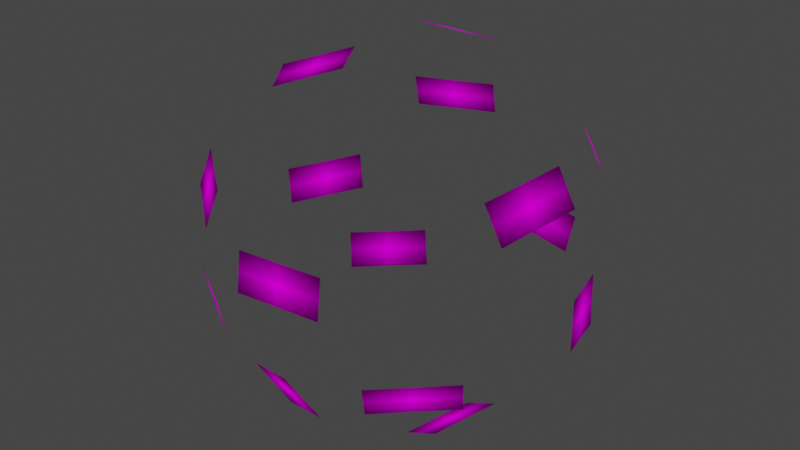 # Source: apila_y_recoje.blend  (saved by Blender 2.92.4; exported with 4.5.12 LTS)
import bpy
from mathutils import Matrix  # noqa: F401  (used for matrix-valued properties, if any)

bpy.ops.wm.read_factory_settings(use_empty=True)
scene = bpy.context.scene
scene.name = 'Scene'

# ---- collections
col_collection = bpy.data.collections.new('Collection'); scene.collection.children.link(col_collection)
col_collection_001 = bpy.data.collections.new('Collection.001'); col_collection.children.link(col_collection_001)

# ---- images (referenced by path relative to the original .blend; pixels are not part of the script)
import os
ASSET_DIR = os.environ.get("B2B_ASSET_DIR", "")  # directory of the original .blend (textures are referenced by path, not embedded)
HERE = os.path.dirname(os.path.abspath(__file__))  # packed textures are extracted next to this script under _unpacked/

def load_image(name, relpath, width, height, colorspace="sRGB"):
    """Load a texture the original file referenced (path relative to the .blend, or extracted next to this script)."""
    p = next((c for c in (os.path.join(HERE, relpath), os.path.join(ASSET_DIR, relpath)) if relpath and os.path.exists(c)), "")
    if p:
        img = bpy.data.images.load(p, check_existing=True)
        img.name = name
    else:  # same state as the original file: an image datablock whose file is absent (Cycles renders it pink)
        img = bpy.data.images.new(name, width, height)
        img.source = "FILE"
        img.filepath = "//" + (relpath or name)
    img.colorspace_settings.name = colorspace
    return img
img_ndice15_jpeg = load_image('índice15.jpeg', 'índice15.jpeg', 1024, 1024, 'sRGB')
img_ndice14_jpeg = load_image('índice14.jpeg', 'índice14.jpeg', 1024, 1024, 'sRGB')
img_ndice13_jpeg = load_image('índice13.jpeg', 'índice13.jpeg', 1024, 1024, 'sRGB')
img_ndice12_jpeg = load_image('índice12.jpeg', 'índice12.jpeg', 1024, 1024, 'sRGB')
img_ndice11_jpeg = load_image('índice11.jpeg', 'índice11.jpeg', 1024, 1024, 'sRGB')
img_ndice10_jpeg = load_image('índice10.jpeg', 'índice10.jpeg', 1024, 1024, 'sRGB')
img_ndice9_jpeg = load_image('índice9.jpeg', 'índice9.jpeg', 1024, 1024, 'sRGB')
img_ndice8_jpeg = load_image('índice8.jpeg', 'índice8.jpeg', 1024, 1024, 'sRGB')
img_ndice7_jpeg = load_image('índice7.jpeg', 'índice7.jpeg', 1024, 1024, 'sRGB')
img_ndice6_jpeg = load_image('índice6.jpeg', 'índice6.jpeg', 1024, 1024, 'sRGB')
img_ndice5_jpeg = load_image('índice5.jpeg', 'índice5.jpeg', 1024, 1024, 'sRGB')
img_ndice4_jpeg = load_image('índice4.jpeg', 'índice4.jpeg', 1024, 1024, 'sRGB')
img_ndice3_jpeg = load_image('índice3.jpeg', 'índice3.jpeg', 1024, 1024, 'sRGB')
img_ndice2_jpeg = load_image('índice2.jpeg', 'índice2.jpeg', 1024, 1024, 'sRGB')
img_ndice_jpeg = load_image('índice.jpeg', 'índice.jpeg', 1024, 1024, 'sRGB')

# ---- materials (node trees are filled in below, after node groups)
mat_ndice15 = bpy.data.materials.new('índice15')
mat_ndice15.use_transparent_shadow = False
mat_ndice14 = bpy.data.materials.new('índice14')
mat_ndice14.use_transparent_shadow = False
mat_ndice13 = bpy.data.materials.new('índice13')
mat_ndice13.use_transparent_shadow = False
mat_ndice12 = bpy.data.materials.new('índice12')
mat_ndice12.use_transparent_shadow = False
mat_ndice11 = bpy.data.materials.new('índice11')
mat_ndice11.use_transparent_shadow = False
mat_ndice10 = bpy.data.materials.new('índice10')
mat_ndice10.use_transparent_shadow = False
mat_ndice9 = bpy.data.materials.new('índice9')
mat_ndice9.use_transparent_shadow = False
mat_ndice8 = bpy.data.materials.new('índice8')
mat_ndice8.use_transparent_shadow = False
mat_ndice7 = bpy.data.materials.new('índice7')
mat_ndice7.use_transparent_shadow = False
mat_ndice6 = bpy.data.materials.new('índice6')
mat_ndice6.use_transparent_shadow = False
mat_ndice5 = bpy.data.materials.new('índice5')
mat_ndice5.use_transparent_shadow = False
mat_ndice4 = bpy.data.materials.new('índice4')
mat_ndice4.use_transparent_shadow = False
mat_ndice3 = bpy.data.materials.new('índice3')
mat_ndice3.use_transparent_shadow = False
mat_ndice2 = bpy.data.materials.new('índice2')
mat_ndice2.use_transparent_shadow = False
mat_ndice = bpy.data.materials.new('índice')
mat_ndice.use_transparent_shadow = False

# ---- material node trees
mat_ndice15.use_nodes = True; mat_ndice15.node_tree.nodes.clear()
_N = mat_ndice15.node_tree.nodes; _L = mat_ndice15.node_tree.links
n0 = _N.new('ShaderNodeOutputMaterial'); n0.name = 'Material Output'; n0.location = (300, 300)
n1 = _N.new('ShaderNodeTexImage'); n1.name = 'Image Texture'; n1.location = (-200, 300)
n1.image = img_ndice15_jpeg
n1.extension = 'CLIP'
n2 = _N.new('ShaderNodeEmission'); n2.name = 'Emission'; n2.location = (0, 300)
_L.new(n1.outputs[0], n2.inputs[0])
_L.new(n2.outputs[0], n0.inputs[0])
n0.is_active_output = True
mat_ndice14.use_nodes = True; mat_ndice14.node_tree.nodes.clear()
_N = mat_ndice14.node_tree.nodes; _L = mat_ndice14.node_tree.links
n0 = _N.new('ShaderNodeOutputMaterial'); n0.name = 'Material Output'; n0.location = (300, 300)
n1 = _N.new('ShaderNodeTexImage'); n1.name = 'Image Texture'; n1.location = (-200, 300)
n1.image = img_ndice14_jpeg
n1.extension = 'CLIP'
n2 = _N.new('ShaderNodeEmission'); n2.name = 'Emission'; n2.location = (0, 300)
_L.new(n1.outputs[0], n2.inputs[0])
_L.new(n2.outputs[0], n0.inputs[0])
n0.is_active_output = True
mat_ndice13.use_nodes = True; mat_ndice13.node_tree.nodes.clear()
_N = mat_ndice13.node_tree.nodes; _L = mat_ndice13.node_tree.links
n0 = _N.new('ShaderNodeOutputMaterial'); n0.name = 'Material Output'; n0.location = (300, 300)
n1 = _N.new('ShaderNodeTexImage'); n1.name = 'Image Texture'; n1.location = (-200, 300)
n1.image = img_ndice13_jpeg
n1.extension = 'CLIP'
n2 = _N.new('ShaderNodeEmission'); n2.name = 'Emission'; n2.location = (0, 300)
_L.new(n1.outputs[0], n2.inputs[0])
_L.new(n2.outputs[0], n0.inputs[0])
n0.is_active_output = True
mat_ndice12.use_nodes = True; mat_ndice12.node_tree.nodes.clear()
_N = mat_ndice12.node_tree.nodes; _L = mat_ndice12.node_tree.links
n0 = _N.new('ShaderNodeOutputMaterial'); n0.name = 'Material Output'; n0.location = (300, 300)
n1 = _N.new('ShaderNodeTexImage'); n1.name = 'Image Texture'; n1.location = (-200, 300)
n1.image = img_ndice12_jpeg
n1.extension = 'CLIP'
n2 = _N.new('ShaderNodeEmission'); n2.name = 'Emission'; n2.location = (0, 300)
_L.new(n1.outputs[0], n2.inputs[0])
_L.new(n2.outputs[0], n0.inputs[0])
n0.is_active_output = True
mat_ndice11.use_nodes = True; mat_ndice11.node_tree.nodes.clear()
_N = mat_ndice11.node_tree.nodes; _L = mat_ndice11.node_tree.links
n0 = _N.new('ShaderNodeOutputMaterial'); n0.name = 'Material Output'; n0.location = (300, 300)
n1 = _N.new('ShaderNodeTexImage'); n1.name = 'Image Texture'; n1.location = (-200, 300)
n1.image = img_ndice11_jpeg
n1.extension = 'CLIP'
n2 = _N.new('ShaderNodeEmission'); n2.name = 'Emission'; n2.location = (0, 300)
_L.new(n1.outputs[0], n2.inputs[0])
_L.new(n2.outputs[0], n0.inputs[0])
n0.is_active_output = True
mat_ndice10.use_nodes = True; mat_ndice10.node_tree.nodes.clear()
_N = mat_ndice10.node_tree.nodes; _L = mat_ndice10.node_tree.links
n0 = _N.new('ShaderNodeOutputMaterial'); n0.name = 'Material Output'; n0.location = (300, 300)
n1 = _N.new('ShaderNodeTexImage'); n1.name = 'Image Texture'; n1.location = (-200, 300)
n1.image = img_ndice10_jpeg
n1.extension = 'CLIP'
n2 = _N.new('ShaderNodeEmission'); n2.name = 'Emission'; n2.location = (0, 300)
_L.new(n1.outputs[0], n2.inputs[0])
_L.new(n2.outputs[0], n0.inputs[0])
n0.is_active_output = True
mat_ndice9.use_nodes = True; mat_ndice9.node_tree.nodes.clear()
_N = mat_ndice9.node_tree.nodes; _L = mat_ndice9.node_tree.links
n0 = _N.new('ShaderNodeOutputMaterial'); n0.name = 'Material Output'; n0.location = (300, 300)
n1 = _N.new('ShaderNodeTexImage'); n1.name = 'Image Texture'; n1.location = (-200, 300)
n1.image = img_ndice9_jpeg
n1.extension = 'CLIP'
n2 = _N.new('ShaderNodeEmission'); n2.name = 'Emission'; n2.location = (0, 300)
_L.new(n1.outputs[0], n2.inputs[0])
_L.new(n2.outputs[0], n0.inputs[0])
n0.is_active_output = True
mat_ndice8.use_nodes = True; mat_ndice8.node_tree.nodes.clear()
_N = mat_ndice8.node_tree.nodes; _L = mat_ndice8.node_tree.links
n0 = _N.new('ShaderNodeOutputMaterial'); n0.name = 'Material Output'; n0.location = (300, 300)
n1 = _N.new('ShaderNodeTexImage'); n1.name = 'Image Texture'; n1.location = (-200, 300)
n1.image = img_ndice8_jpeg
n1.extension = 'CLIP'
n2 = _N.new('ShaderNodeEmission'); n2.name = 'Emission'; n2.location = (0, 300)
_L.new(n1.outputs[0], n2.inputs[0])
_L.new(n2.outputs[0], n0.inputs[0])
n0.is_active_output = True
mat_ndice7.use_nodes = True; mat_ndice7.node_tree.nodes.clear()
_N = mat_ndice7.node_tree.nodes; _L = mat_ndice7.node_tree.links
n0 = _N.new('ShaderNodeOutputMaterial'); n0.name = 'Material Output'; n0.location = (300, 300)
n1 = _N.new('ShaderNodeTexImage'); n1.name = 'Image Texture'; n1.location = (-200, 300)
n1.image = img_ndice7_jpeg
n1.extension = 'CLIP'
n2 = _N.new('ShaderNodeEmission'); n2.name = 'Emission'; n2.location = (0, 300)
_L.new(n1.outputs[0], n2.inputs[0])
_L.new(n2.outputs[0], n0.inputs[0])
n0.is_active_output = True
mat_ndice6.use_nodes = True; mat_ndice6.node_tree.nodes.clear()
_N = mat_ndice6.node_tree.nodes; _L = mat_ndice6.node_tree.links
n0 = _N.new('ShaderNodeOutputMaterial'); n0.name = 'Material Output'; n0.location = (300, 300)
n1 = _N.new('ShaderNodeTexImage'); n1.name = 'Image Texture'; n1.location = (-200, 300)
n1.image = img_ndice6_jpeg
n1.extension = 'CLIP'
n2 = _N.new('ShaderNodeEmission'); n2.name = 'Emission'; n2.location = (0, 300)
_L.new(n1.outputs[0], n2.inputs[0])
_L.new(n2.outputs[0], n0.inputs[0])
n0.is_active_output = True
mat_ndice5.use_nodes = True; mat_ndice5.node_tree.nodes.clear()
_N = mat_ndice5.node_tree.nodes; _L = mat_ndice5.node_tree.links
n0 = _N.new('ShaderNodeOutputMaterial'); n0.name = 'Material Output'; n0.location = (300, 300)
n1 = _N.new('ShaderNodeTexImage'); n1.name = 'Image Texture'; n1.location = (-200, 300)
n1.image = img_ndice5_jpeg
n1.extension = 'CLIP'
n2 = _N.new('ShaderNodeEmission'); n2.name = 'Emission'; n2.location = (0, 300)
_L.new(n1.outputs[0], n2.inputs[0])
_L.new(n2.outputs[0], n0.inputs[0])
n0.is_active_output = True
mat_ndice4.use_nodes = True; mat_ndice4.node_tree.nodes.clear()
_N = mat_ndice4.node_tree.nodes; _L = mat_ndice4.node_tree.links
n0 = _N.new('ShaderNodeOutputMaterial'); n0.name = 'Material Output'; n0.location = (300, 300)
n1 = _N.new('ShaderNodeTexImage'); n1.name = 'Image Texture'; n1.location = (-200, 300)
n1.image = img_ndice4_jpeg
n1.extension = 'CLIP'
n2 = _N.new('ShaderNodeEmission'); n2.name = 'Emission'; n2.location = (0, 300)
_L.new(n1.outputs[0], n2.inputs[0])
_L.new(n2.outputs[0], n0.inputs[0])
n0.is_active_output = True
mat_ndice3.use_nodes = True; mat_ndice3.node_tree.nodes.clear()
_N = mat_ndice3.node_tree.nodes; _L = mat_ndice3.node_tree.links
n0 = _N.new('ShaderNodeOutputMaterial'); n0.name = 'Material Output'; n0.location = (300, 300)
n1 = _N.new('ShaderNodeTexImage'); n1.name = 'Image Texture'; n1.location = (-200, 300)
n1.image = img_ndice3_jpeg
n1.extension = 'CLIP'
n2 = _N.new('ShaderNodeEmission'); n2.name = 'Emission'; n2.location = (0, 300)
_L.new(n1.outputs[0], n2.inputs[0])
_L.new(n2.outputs[0], n0.inputs[0])
n0.is_active_output = True
mat_ndice2.use_nodes = True; mat_ndice2.node_tree.nodes.clear()
_N = mat_ndice2.node_tree.nodes; _L = mat_ndice2.node_tree.links
n0 = _N.new('ShaderNodeOutputMaterial'); n0.name = 'Material Output'; n0.location = (300, 300)
n1 = _N.new('ShaderNodeTexImage'); n1.name = 'Image Texture'; n1.location = (-200, 300)
n1.image = img_ndice2_jpeg
n1.extension = 'CLIP'
n2 = _N.new('ShaderNodeEmission'); n2.name = 'Emission'; n2.location = (0, 300)
_L.new(n1.outputs[0], n2.inputs[0])
_L.new(n2.outputs[0], n0.inputs[0])
n0.is_active_output = True
mat_ndice.use_nodes = True; mat_ndice.node_tree.nodes.clear()
_N = mat_ndice.node_tree.nodes; _L = mat_ndice.node_tree.links
n0 = _N.new('ShaderNodeOutputMaterial'); n0.name = 'Material Output'; n0.location = (300, 300)
n1 = _N.new('ShaderNodeTexImage'); n1.name = 'Image Texture'; n1.location = (-200, 300)
n1.image = img_ndice_jpeg
n1.extension = 'CLIP'
n2 = _N.new('ShaderNodeEmission'); n2.name = 'Emission'; n2.location = (0, 300)
_L.new(n1.outputs[0], n2.inputs[0])
_L.new(n2.outputs[0], n0.inputs[0])
n0.is_active_output = True

# ---- world
world_world = bpy.data.worlds.new('World'); scene.world = world_world
world_world.use_nodes = True; world_world.node_tree.nodes.clear()
_N = world_world.node_tree.nodes; _L = world_world.node_tree.links
n0 = _N.new('ShaderNodeOutputWorld'); n0.name = 'World Output'; n0.location = (300, 300)
n1 = _N.new('ShaderNodeBackground'); n1.name = 'Background'; n1.location = (10, 300)
n1.inputs[0].default_value = (0.05088, 0.05088, 0.05088, 1.0)
_L.new(n1.outputs[0], n0.inputs[0])
n0.is_active_output = True
world_world.color = (0.05088, 0.05088, 0.05088)
world_world.use_sun_shadow = False
world_world.sun_shadow_jitter_overblur = 0.0

# ---- cameras
cam_camera_001 = bpy.data.cameras.new('Camera.001')
cam_camera_001.clip_end = 100.0
cam_camera_001.lens = 51.0
cam_camera_001.ortho_scale = 7.314

# ---- meshes
me_ndice15 = bpy.data.meshes.new('índice15')
me_ndice15.from_pydata([(-1.087, -0.5, 0.0), (1.087, -0.5, 0.0), (-1.087, 0.5, 0.0), (1.087, 0.5, 0.0)], [], [(0, 1, 3, 2)])
_uv = me_ndice15.uv_layers.new(name='UVMap')
_uv.uv.foreach_set('vector', [0.0, 0.0, 1.0, 0.0, 1.0, 1.0, 0.0, 1.0])
me_ndice15.materials.append(mat_ndice15)
me_ndice15.use_remesh_fix_poles = True
me_ndice15.use_remesh_preserve_attributes = False
me_ndice15.use_mirror_vertex_groups = False
me_ndice15.update()
me_ndice14 = bpy.data.meshes.new('índice14')
me_ndice14.from_pydata([(-1.09, -0.5, 0.0), (1.09, -0.5, 0.0), (-1.09, 0.5, 0.0), (1.09, 0.5, 0.0)], [], [(0, 1, 3, 2)])
_uv = me_ndice14.uv_layers.new(name='UVMap')
_uv.uv.foreach_set('vector', [0.0, 0.0, 1.0, 0.0, 1.0, 1.0, 0.0, 1.0])
me_ndice14.materials.append(mat_ndice14)
me_ndice14.use_remesh_fix_poles = True
me_ndice14.use_remesh_preserve_attributes = False
me_ndice14.use_mirror_vertex_groups = False
me_ndice14.update()
me_ndice13 = bpy.data.meshes.new('índice13')
me_ndice13.from_pydata([(-1.08, -0.5, 0.0), (1.08, -0.5, 0.0), (-1.08, 0.5, 0.0), (1.08, 0.5, 0.0)], [], [(0, 1, 3, 2)])
_uv = me_ndice13.uv_layers.new(name='UVMap')
_uv.uv.foreach_set('vector', [0.0, 0.0, 1.0, 0.0, 1.0, 1.0, 0.0, 1.0])
me_ndice13.materials.append(mat_ndice13)
me_ndice13.use_remesh_fix_poles = True
me_ndice13.use_remesh_preserve_attributes = False
me_ndice13.use_mirror_vertex_groups = False
me_ndice13.update()
me_ndice12 = bpy.data.meshes.new('índice12')
me_ndice12.from_pydata([(-1.084, -0.5, 0.0), (1.084, -0.5, 0.0), (-1.084, 0.5, 0.0), (1.084, 0.5, 0.0)], [], [(0, 1, 3, 2)])
_uv = me_ndice12.uv_layers.new(name='UVMap')
_uv.uv.foreach_set('vector', [0.0, 0.0, 1.0, 0.0, 1.0, 1.0, 0.0, 1.0])
me_ndice12.materials.append(mat_ndice12)
me_ndice12.use_remesh_fix_poles = True
me_ndice12.use_remesh_preserve_attributes = False
me_ndice12.use_mirror_vertex_groups = False
me_ndice12.update()
me_ndice11 = bpy.data.meshes.new('índice11')
me_ndice11.from_pydata([(-1.085, -0.5, 0.0), (1.085, -0.5, 0.0), (-1.085, 0.5, 0.0), (1.085, 0.5, 0.0)], [], [(0, 1, 3, 2)])
_uv = me_ndice11.uv_layers.new(name='UVMap')
_uv.uv.foreach_set('vector', [0.0, 0.0, 1.0, 0.0, 1.0, 1.0, 0.0, 1.0])
me_ndice11.materials.append(mat_ndice11)
me_ndice11.use_remesh_fix_poles = True
me_ndice11.use_remesh_preserve_attributes = False
me_ndice11.use_mirror_vertex_groups = False
me_ndice11.update()
me_ndice10 = bpy.data.meshes.new('índice10')
me_ndice10.from_pydata([(-1.087, -0.5, 0.0), (1.087, -0.5, 0.0), (-1.087, 0.5, 0.0), (1.087, 0.5, 0.0)], [], [(0, 1, 3, 2)])
_uv = me_ndice10.uv_layers.new(name='UVMap')
_uv.uv.foreach_set('vector', [0.0, 0.0, 1.0, 0.0, 1.0, 1.0, 0.0, 1.0])
me_ndice10.materials.append(mat_ndice10)
me_ndice10.use_remesh_fix_poles = True
me_ndice10.use_remesh_preserve_attributes = False
me_ndice10.use_mirror_vertex_groups = False
me_ndice10.update()
me_ndice9 = bpy.data.meshes.new('índice9')
me_ndice9.from_pydata([(-1.083, -0.5, 0.0), (1.083, -0.5, 0.0), (-1.083, 0.5, 0.0), (1.083, 0.5, 0.0)], [], [(0, 1, 3, 2)])
_uv = me_ndice9.uv_layers.new(name='UVMap')
_uv.uv.foreach_set('vector', [0.0, 0.0, 1.0, 0.0, 1.0, 1.0, 0.0, 1.0])
me_ndice9.materials.append(mat_ndice9)
me_ndice9.use_remesh_fix_poles = True
me_ndice9.use_remesh_preserve_attributes = False
me_ndice9.use_mirror_vertex_groups = False
me_ndice9.update()
me_ndice8 = bpy.data.meshes.new('índice8')
me_ndice8.from_pydata([(-1.082, -0.5, 0.0), (1.082, -0.5, 0.0), (-1.082, 0.5, 0.0), (1.082, 0.5, 0.0)], [], [(0, 1, 3, 2)])
_uv = me_ndice8.uv_layers.new(name='UVMap')
_uv.uv.foreach_set('vector', [0.0, 0.0, 1.0, 0.0, 1.0, 1.0, 0.0, 1.0])
me_ndice8.materials.append(mat_ndice8)
me_ndice8.use_remesh_fix_poles = True
me_ndice8.use_remesh_preserve_attributes = False
me_ndice8.use_mirror_vertex_groups = False
me_ndice8.update()
me_ndice7 = bpy.data.meshes.new('índice7')
me_ndice7.from_pydata([(-1.087, -0.5, 0.0), (1.087, -0.5, 0.0), (-1.087, 0.5, 0.0), (1.087, 0.5, 0.0)], [], [(0, 1, 3, 2)])
_uv = me_ndice7.uv_layers.new(name='UVMap')
_uv.uv.foreach_set('vector', [0.0, 0.0, 1.0, 0.0, 1.0, 1.0, 0.0, 1.0])
me_ndice7.materials.append(mat_ndice7)
me_ndice7.use_remesh_fix_poles = True
me_ndice7.use_remesh_preserve_attributes = False
me_ndice7.use_mirror_vertex_groups = False
me_ndice7.update()
me_ndice6 = bpy.data.meshes.new('índice6')
me_ndice6.from_pydata([(-1.044, -0.5, 0.0), (1.044, -0.5, 0.0), (-1.044, 0.5, 0.0), (1.044, 0.5, 0.0)], [], [(0, 1, 3, 2)])
_uv = me_ndice6.uv_layers.new(name='UVMap')
_uv.uv.foreach_set('vector', [0.0, 0.0, 1.0, 0.0, 1.0, 1.0, 0.0, 1.0])
me_ndice6.materials.append(mat_ndice6)
me_ndice6.use_remesh_fix_poles = True
me_ndice6.use_remesh_preserve_attributes = False
me_ndice6.use_mirror_vertex_groups = False
me_ndice6.update()
me_ndice5 = bpy.data.meshes.new('índice5')
me_ndice5.from_pydata([(-1.09, -0.5, 0.0), (1.09, -0.5, 0.0), (-1.09, 0.5, 0.0), (1.09, 0.5, 0.0)], [], [(0, 1, 3, 2)])
_uv = me_ndice5.uv_layers.new(name='UVMap')
_uv.uv.foreach_set('vector', [0.0, 0.0, 1.0, 0.0, 1.0, 1.0, 0.0, 1.0])
me_ndice5.materials.append(mat_ndice5)
me_ndice5.use_remesh_fix_poles = True
me_ndice5.use_remesh_preserve_attributes = False
me_ndice5.use_mirror_vertex_groups = False
me_ndice5.update()
me_ndice4 = bpy.data.meshes.new('índice4')
me_ndice4.from_pydata([(-1.079, -0.5, 0.0), (1.079, -0.5, 0.0), (-1.079, 0.5, 0.0), (1.079, 0.5, 0.0)], [], [(0, 1, 3, 2)])
_uv = me_ndice4.uv_layers.new(name='UVMap')
_uv.uv.foreach_set('vector', [0.0, 0.0, 1.0, 0.0, 1.0, 1.0, 0.0, 1.0])
me_ndice4.materials.append(mat_ndice4)
me_ndice4.use_remesh_fix_poles = True
me_ndice4.use_remesh_preserve_attributes = False
me_ndice4.use_mirror_vertex_groups = False
me_ndice4.update()
me_ndice3 = bpy.data.meshes.new('índice3')
me_ndice3.from_pydata([(-1.102, -0.5, 0.0), (1.102, -0.5, 0.0), (-1.102, 0.5, 0.0), (1.102, 0.5, 0.0)], [], [(0, 1, 3, 2)])
_uv = me_ndice3.uv_layers.new(name='UVMap')
_uv.uv.foreach_set('vector', [0.0, 0.0, 1.0, 0.0, 1.0, 1.0, 0.0, 1.0])
me_ndice3.materials.append(mat_ndice3)
me_ndice3.use_remesh_fix_poles = True
me_ndice3.use_remesh_preserve_attributes = False
me_ndice3.use_mirror_vertex_groups = False
me_ndice3.update()
me_ndice2 = bpy.data.meshes.new('índice2')
me_ndice2.from_pydata([(-1.089, -0.5, 0.0), (1.089, -0.5, 0.0), (-1.089, 0.5, 0.0), (1.089, 0.5, 0.0)], [], [(0, 1, 3, 2)])
_uv = me_ndice2.uv_layers.new(name='UVMap')
_uv.uv.foreach_set('vector', [0.0, 0.0, 1.0, 0.0, 1.0, 1.0, 0.0, 1.0])
me_ndice2.materials.append(mat_ndice2)
me_ndice2.use_remesh_fix_poles = True
me_ndice2.use_remesh_preserve_attributes = False
me_ndice2.use_mirror_vertex_groups = False
me_ndice2.update()
me_ndice = bpy.data.meshes.new('índice')
me_ndice.from_pydata([(-1.089, -0.5, 0.0), (1.089, -0.5, 0.0), (-1.089, 0.5, 0.0), (1.089, 0.5, 0.0)], [], [(0, 1, 3, 2)])
_uv = me_ndice.uv_layers.new(name='UVMap')
_uv.uv.foreach_set('vector', [0.0, 0.0, 1.0, 0.0, 1.0, 1.0, 0.0, 1.0])
me_ndice.materials.append(mat_ndice)
me_ndice.use_remesh_fix_poles = True
me_ndice.use_remesh_preserve_attributes = False
me_ndice.use_mirror_vertex_groups = False
me_ndice.update()

# ---- objects
ob_camera = bpy.data.objects.new('Camera', cam_camera_001)
ob_ndice15 = bpy.data.objects.new('índice15', me_ndice15)
ob_ndice14 = bpy.data.objects.new('índice14', me_ndice14)
ob_ndice13 = bpy.data.objects.new('índice13', me_ndice13)
ob_ndice12 = bpy.data.objects.new('índice12', me_ndice12)
ob_ndice11 = bpy.data.objects.new('índice11', me_ndice11)
ob_ndice10 = bpy.data.objects.new('índice10', me_ndice10)
ob_ndice9 = bpy.data.objects.new('índice9', me_ndice9)
ob_ndice8 = bpy.data.objects.new('índice8', me_ndice8)
ob_ndice7 = bpy.data.objects.new('índice7', me_ndice7)
ob_ndice6 = bpy.data.objects.new('índice6', me_ndice6)
ob_ndice5 = bpy.data.objects.new('índice5', me_ndice5)
ob_ndice4 = bpy.data.objects.new('índice4', me_ndice4)
ob_ndice3 = bpy.data.objects.new('índice3', me_ndice3)
ob_ndice2 = bpy.data.objects.new('índice2', me_ndice2)
ob_ndice = bpy.data.objects.new('índice', me_ndice)

# ---- transforms, parenting, visibility, modifiers, constraints
ob_camera.location = (0.0, 0.0, 0.0)
ob_camera.rotation_euler = (1.571, -0.0, 0.0)
ob_camera.lock_rotations_4d = False
ob_camera.empty_display_type = 'ARROWS'
ob_camera.color = (0.0, 0.0, 0.0, 0.0)
ob_camera.display_type = 'WIRE'
ob_camera.lineart.crease_threshold = 0.0
ob_ndice15.location = (0.0, 6.196, 14.86)
ob_ndice15.rotation_euler = (2.747, -0.0, 0.0)
ob_ndice15.scale = (3.278, 3.278, 3.278)
ob_ndice15.lineart.crease_threshold = 0.0
ob_ndice14.location = (13.89, -3.346, 7.428)
ob_ndice14.rotation_euler = (2.053, 0.09819, -1.756)
ob_ndice14.scale = (3.278, 3.278, 3.278)
ob_ndice14.lineart.crease_threshold = 0.0
ob_ndice13.location = (-12.28, 2.782, 10.03)
ob_ndice13.rotation_euler = (2.244, -0.02, 1.332)
ob_ndice13.scale = (3.278, 3.278, 3.278)
ob_ndice13.lineart.crease_threshold = 0.0
ob_ndice12.location = (1.748, -15.84, 2.255)
ob_ndice12.rotation_euler = (1.711, -0.00255, 3.251)
ob_ndice12.scale = (3.278, 3.278, 3.278)
ob_ndice12.lineart.crease_threshold = 0.0
ob_ndice11.location = (-5.634, 13.86, 5.95)
ob_ndice11.rotation_euler = (1.949, -0.0, 0.3861)
ob_ndice11.scale = (3.278, 3.278, 3.278)
ob_ndice11.lineart.crease_threshold = 0.0
ob_ndice10.location = (11.21, 9.265, 6.91)
ob_ndice10.rotation_euler = (2.015, -0.05091, -0.9042)
ob_ndice10.scale = (3.278, 3.278, 3.278)
ob_ndice10.lineart.crease_threshold = 0.0
ob_ndice9.location = (12.38, 7.715, -6.82)
ob_ndice9.rotation_euler = (1.132, 0.08252, -1.052)
ob_ndice9.scale = (3.278, 3.278, 3.278)
ob_ndice9.lineart.crease_threshold = 0.0
ob_ndice8.location = (6.73, -2.124, -14.47)
ob_ndice8.rotation_euler = (0.4444, -0.09504, -1.68)
ob_ndice8.scale = (3.278, 3.278, 3.278)
ob_ndice8.lineart.crease_threshold = 0.0
ob_ndice7.location = (9.914, -11.06, -6.22)
ob_ndice7.rotation_euler = (1.174, 0.05125, -2.432)
ob_ndice7.scale = (3.278, 3.278, 3.278)
ob_ndice7.lineart.crease_threshold = 0.0
ob_ndice6.location = (-3.244, -10.78, -11.51)
ob_ndice6.rotation_euler = (0.7725, 0.05367, 2.794)
ob_ndice6.scale = (3.278, 3.278, 3.278)
ob_ndice6.lineart.crease_threshold = 0.0
ob_ndice5.location = (-8.358, -13.2, -3.903)
ob_ndice5.rotation_euler = (1.326, 0.04854, 2.565)
ob_ndice5.scale = (3.278, 3.278, 3.278)
ob_ndice5.lineart.crease_threshold = 0.0
ob_ndice4.location = (-9.115, -12.22, 5.184)
ob_ndice4.rotation_euler = (1.899, -0.06128, 2.48)
ob_ndice4.scale = (3.278, 3.278, 3.278)
ob_ndice4.lineart.crease_threshold = 0.0
ob_ndice3.location = (-14.64, 6.292, -2.28)
ob_ndice3.rotation_euler = (1.429, -0.005248, 1.166)
ob_ndice3.scale = (3.278, 3.278, 3.278)
ob_ndice3.lineart.crease_threshold = 0.0
ob_ndice2.location = (-9.572, 9.192, -9.116)
ob_ndice2.rotation_euler = (0.9688, 0.01676, 0.7942)
ob_ndice2.scale = (3.278, 3.278, 3.278)
ob_ndice2.lineart.crease_threshold = 0.0
ob_ndice.location = (3.392, 15.19, -4.111)
ob_ndice.rotation_euler = (1.312, 0.02312, -0.2258)
ob_ndice.scale = (3.278, 3.278, 3.278)
ob_ndice.lineart.crease_threshold = 0.0

# ---- collection membership
col_collection_001.objects.link(ob_camera)
col_collection_001.objects.link(ob_ndice15)
col_collection_001.objects.link(ob_ndice14)
col_collection_001.objects.link(ob_ndice13)
col_collection_001.objects.link(ob_ndice12)
col_collection_001.objects.link(ob_ndice11)
col_collection_001.objects.link(ob_ndice10)
col_collection_001.objects.link(ob_ndice9)
col_collection_001.objects.link(ob_ndice8)
col_collection_001.objects.link(ob_ndice7)
col_collection_001.objects.link(ob_ndice6)
col_collection_001.objects.link(ob_ndice5)
col_collection_001.objects.link(ob_ndice4)
col_collection_001.objects.link(ob_ndice3)
col_collection_001.objects.link(ob_ndice2)
col_collection_001.objects.link(ob_ndice)

# ---- scene / render settings (as saved in the file)
scene.frame_start = 1; scene.frame_end = 250; scene.frame_set(1)
scene.render.engine = 'BLENDER_EEVEE_NEXT'
scene.cycles.use_denoising = False
scene.cycles.samples = 128
scene.cycles.sampling_pattern = 'TABULATED_SOBOL'
scene.cycles.use_adaptive_sampling = False
scene.cycles.use_light_tree = False
scene.view_settings.view_transform = 'Filmic'
bpy.context.view_layer.update()

# ---- added for rendering (the .blend has no active camera): camera
cam_auto = bpy.data.cameras.new('AutoCamera')
cam_auto.lens = 50.0
cam_auto.sensor_width = 36.0
cam_auto.clip_end = 1000.0
ob_auto_camera = bpy.data.objects.new('AutoCamera', cam_auto)
scene.collection.objects.link(ob_auto_camera)
ob_auto_camera.location = (50.5171, -61.2381, 40.7925)
ob_auto_camera.rotation_euler = (1.09748, -7.21219e-08, 0.694738)
scene.camera = ob_auto_camera
bpy.context.view_layer.update()
